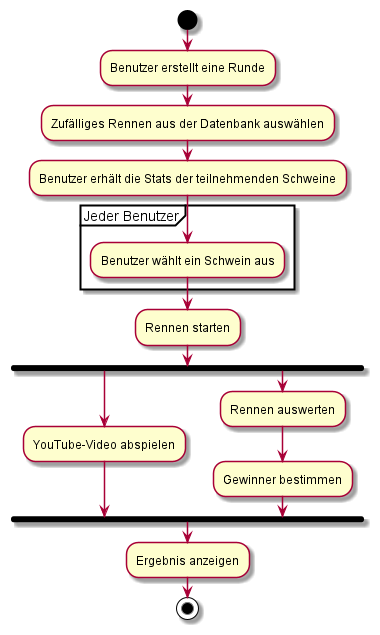

The diagram above was rendered by PlantUML. Its source (embedded in the PNG):
@startuml
start
:Benutzer erstellt eine Runde;
:Zufälliges Rennen aus der Datenbank auswählen;
:Benutzer erhält die Stats der teilnehmenden Schweine;
partition "Jeder Benutzer" {
    :Benutzer wählt ein Schwein aus;
}
:Rennen starten;
fork
  :YouTube-Video abspielen;
fork again
  :Rennen auswerten;
  :Gewinner bestimmen;
end fork
:Ergebnis anzeigen;
stop
@enduml